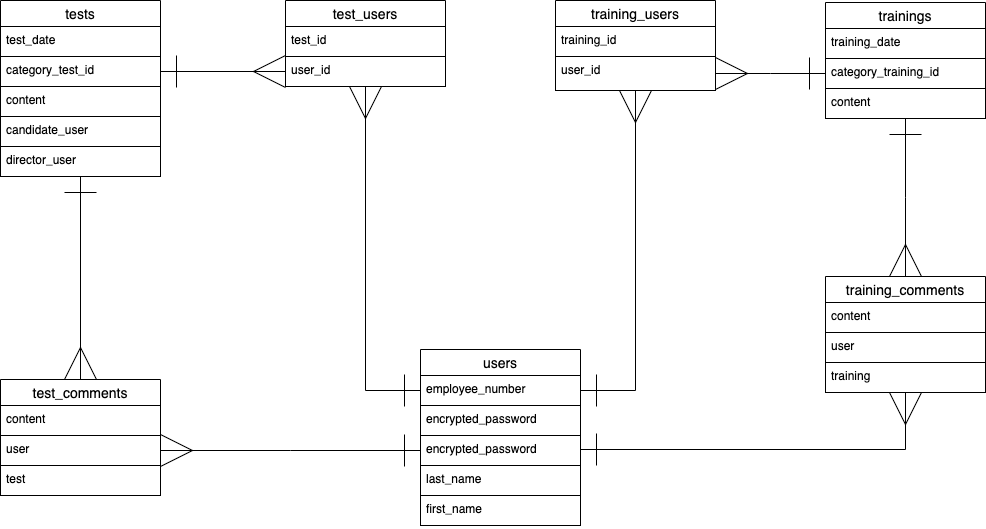

The diagram above was exported from draw.io. Its source (the exported page's mxGraphModel, read from the mxfile embedded in the PNG):
<mxGraphModel dx="722" dy="487" grid="1" gridSize="10" guides="1" tooltips="1" connect="1" arrows="1" fold="1" page="1" pageScale="1" pageWidth="1169" pageHeight="827" background="#FFFFFF" math="0" shadow="0">
  <root>
    <mxCell id="0" />
    <mxCell id="1" parent="0" />
    <mxCell id="2" value="users" style="swimlane;fontStyle=0;childLayout=stackLayout;horizontal=1;startSize=26;horizontalStack=0;resizeParent=1;resizeParentMax=0;resizeLast=0;collapsible=1;marginBottom=0;align=center;fontSize=14;" parent="1" vertex="1">
      <mxGeometry x="505" y="450" width="160" height="176" as="geometry" />
    </mxCell>
    <mxCell id="3" value="employee_number" style="text;strokeColor=default;fillColor=none;spacingLeft=4;spacingRight=4;overflow=hidden;rotatable=0;points=[[0,0.5],[1,0.5]];portConstraint=eastwest;fontSize=12;" parent="2" vertex="1">
      <mxGeometry y="26" width="160" height="30" as="geometry" />
    </mxCell>
    <mxCell id="6" value="encrypted_password" style="text;strokeColor=default;fillColor=none;spacingLeft=4;spacingRight=4;overflow=hidden;rotatable=0;points=[[0,0.5],[1,0.5]];portConstraint=eastwest;fontSize=12;" parent="2" vertex="1">
      <mxGeometry y="56" width="160" height="30" as="geometry" />
    </mxCell>
    <mxCell id="30" value="encrypted_password" style="text;strokeColor=default;fillColor=none;spacingLeft=4;spacingRight=4;overflow=hidden;rotatable=0;points=[[0,0.5],[1,0.5]];portConstraint=eastwest;fontSize=12;" parent="2" vertex="1">
      <mxGeometry y="86" width="160" height="30" as="geometry" />
    </mxCell>
    <mxCell id="4" value="last_name" style="text;strokeColor=default;fillColor=none;spacingLeft=4;spacingRight=4;overflow=hidden;rotatable=0;points=[[0,0.5],[1,0.5]];portConstraint=eastwest;fontSize=12;" parent="2" vertex="1">
      <mxGeometry y="116" width="160" height="30" as="geometry" />
    </mxCell>
    <mxCell id="5" value="first_name" style="text;strokeColor=default;fillColor=none;spacingLeft=4;spacingRight=4;overflow=hidden;rotatable=0;points=[[0,0.5],[1,0.5]];portConstraint=eastwest;fontSize=12;" parent="2" vertex="1">
      <mxGeometry y="146" width="160" height="30" as="geometry" />
    </mxCell>
    <mxCell id="7" value="trainings" style="swimlane;fontStyle=0;childLayout=stackLayout;horizontal=1;startSize=26;horizontalStack=0;resizeParent=1;resizeParentMax=0;resizeLast=0;collapsible=1;marginBottom=0;align=center;fontSize=14;" parent="1" vertex="1">
      <mxGeometry x="910" y="103" width="160" height="116" as="geometry" />
    </mxCell>
    <mxCell id="8" value="training_date" style="text;strokeColor=default;fillColor=none;spacingLeft=4;spacingRight=4;overflow=hidden;rotatable=0;points=[[0,0.5],[1,0.5]];portConstraint=eastwest;fontSize=12;" parent="7" vertex="1">
      <mxGeometry y="26" width="160" height="30" as="geometry" />
    </mxCell>
    <mxCell id="9" value="category_training_id" style="text;strokeColor=default;fillColor=none;spacingLeft=4;spacingRight=4;overflow=hidden;rotatable=0;points=[[0,0.5],[1,0.5]];portConstraint=eastwest;fontSize=12;" parent="7" vertex="1">
      <mxGeometry y="56" width="160" height="30" as="geometry" />
    </mxCell>
    <mxCell id="10" value="content" style="text;strokeColor=default;fillColor=none;spacingLeft=4;spacingRight=4;overflow=hidden;rotatable=0;points=[[0,0.5],[1,0.5]];portConstraint=eastwest;fontSize=12;" parent="7" vertex="1">
      <mxGeometry y="86" width="160" height="30" as="geometry" />
    </mxCell>
    <mxCell id="12" value="tests" style="swimlane;fontStyle=0;childLayout=stackLayout;horizontal=1;startSize=26;horizontalStack=0;resizeParent=1;resizeParentMax=0;resizeLast=0;collapsible=1;marginBottom=0;align=center;fontSize=14;" parent="1" vertex="1">
      <mxGeometry x="85" y="101" width="160" height="176" as="geometry" />
    </mxCell>
    <mxCell id="13" value="test_date" style="text;strokeColor=default;fillColor=none;spacingLeft=4;spacingRight=4;overflow=hidden;rotatable=0;points=[[0,0.5],[1,0.5]];portConstraint=eastwest;fontSize=12;" parent="12" vertex="1">
      <mxGeometry y="26" width="160" height="30" as="geometry" />
    </mxCell>
    <mxCell id="14" value="category_test_id" style="text;strokeColor=default;fillColor=none;spacingLeft=4;spacingRight=4;overflow=hidden;rotatable=0;points=[[0,0.5],[1,0.5]];portConstraint=eastwest;fontSize=12;" parent="12" vertex="1">
      <mxGeometry y="56" width="160" height="30" as="geometry" />
    </mxCell>
    <mxCell id="15" value="content" style="text;strokeColor=default;fillColor=none;spacingLeft=4;spacingRight=4;overflow=hidden;rotatable=0;points=[[0,0.5],[1,0.5]];portConstraint=eastwest;fontSize=12;" parent="12" vertex="1">
      <mxGeometry y="86" width="160" height="30" as="geometry" />
    </mxCell>
    <mxCell id="16" value="candidate_user" style="text;strokeColor=default;fillColor=none;spacingLeft=4;spacingRight=4;overflow=hidden;rotatable=0;points=[[0,0.5],[1,0.5]];portConstraint=eastwest;fontSize=12;" parent="12" vertex="1">
      <mxGeometry y="116" width="160" height="30" as="geometry" />
    </mxCell>
    <mxCell id="26" value="director_user" style="text;strokeColor=default;fillColor=none;spacingLeft=4;spacingRight=4;overflow=hidden;rotatable=0;points=[[0,0.5],[1,0.5]];portConstraint=eastwest;fontSize=12;" parent="12" vertex="1">
      <mxGeometry y="146" width="160" height="30" as="geometry" />
    </mxCell>
    <mxCell id="17" value="test_comments" style="swimlane;fontStyle=0;childLayout=stackLayout;horizontal=1;startSize=26;horizontalStack=0;resizeParent=1;resizeParentMax=0;resizeLast=0;collapsible=1;marginBottom=0;align=center;fontSize=14;" parent="1" vertex="1">
      <mxGeometry x="85" y="480" width="160" height="116" as="geometry" />
    </mxCell>
    <mxCell id="18" value="content" style="text;strokeColor=default;fillColor=none;spacingLeft=4;spacingRight=4;overflow=hidden;rotatable=0;points=[[0,0.5],[1,0.5]];portConstraint=eastwest;fontSize=12;" parent="17" vertex="1">
      <mxGeometry y="26" width="160" height="30" as="geometry" />
    </mxCell>
    <mxCell id="21" value="user" style="text;strokeColor=default;fillColor=none;spacingLeft=4;spacingRight=4;overflow=hidden;rotatable=0;points=[[0,0.5],[1,0.5]];portConstraint=eastwest;fontSize=12;" parent="17" vertex="1">
      <mxGeometry y="56" width="160" height="30" as="geometry" />
    </mxCell>
    <mxCell id="38" value="test" style="text;strokeColor=default;fillColor=none;spacingLeft=4;spacingRight=4;overflow=hidden;rotatable=0;points=[[0,0.5],[1,0.5]];portConstraint=eastwest;fontSize=12;" parent="17" vertex="1">
      <mxGeometry y="86" width="160" height="30" as="geometry" />
    </mxCell>
    <mxCell id="22" value="training_comments" style="swimlane;fontStyle=0;childLayout=stackLayout;horizontal=1;startSize=26;horizontalStack=0;resizeParent=1;resizeParentMax=0;resizeLast=0;collapsible=1;marginBottom=0;align=center;fontSize=14;" parent="1" vertex="1">
      <mxGeometry x="910" y="377" width="160" height="116" as="geometry" />
    </mxCell>
    <mxCell id="23" value="content" style="text;strokeColor=default;fillColor=none;spacingLeft=4;spacingRight=4;overflow=hidden;rotatable=0;points=[[0,0.5],[1,0.5]];portConstraint=eastwest;fontSize=12;" parent="22" vertex="1">
      <mxGeometry y="26" width="160" height="30" as="geometry" />
    </mxCell>
    <mxCell id="24" value="user" style="text;strokeColor=default;fillColor=none;spacingLeft=4;spacingRight=4;overflow=hidden;rotatable=0;points=[[0,0.5],[1,0.5]];portConstraint=eastwest;fontSize=12;" parent="22" vertex="1">
      <mxGeometry y="56" width="160" height="30" as="geometry" />
    </mxCell>
    <mxCell id="36" value="training" style="text;strokeColor=default;fillColor=none;spacingLeft=4;spacingRight=4;overflow=hidden;rotatable=0;points=[[0,0.5],[1,0.5]];portConstraint=eastwest;fontSize=12;" parent="22" vertex="1">
      <mxGeometry y="86" width="160" height="30" as="geometry" />
    </mxCell>
    <mxCell id="39" value="test_users" style="swimlane;fontStyle=0;childLayout=stackLayout;horizontal=1;startSize=26;horizontalStack=0;resizeParent=1;resizeParentMax=0;resizeLast=0;collapsible=1;marginBottom=0;align=center;fontSize=14;" parent="1" vertex="1">
      <mxGeometry x="370" y="101" width="160" height="86" as="geometry" />
    </mxCell>
    <mxCell id="40" value="test_id" style="text;strokeColor=default;fillColor=none;spacingLeft=4;spacingRight=4;overflow=hidden;rotatable=0;points=[[0,0.5],[1,0.5]];portConstraint=eastwest;fontSize=12;" parent="39" vertex="1">
      <mxGeometry y="26" width="160" height="30" as="geometry" />
    </mxCell>
    <mxCell id="41" value="user_id" style="text;strokeColor=default;fillColor=none;spacingLeft=4;spacingRight=4;overflow=hidden;rotatable=0;points=[[0,0.5],[1,0.5]];portConstraint=eastwest;fontSize=12;" parent="39" vertex="1">
      <mxGeometry y="56" width="160" height="30" as="geometry" />
    </mxCell>
    <mxCell id="45" value="training_users" style="swimlane;fontStyle=0;childLayout=stackLayout;horizontal=1;startSize=26;horizontalStack=0;resizeParent=1;resizeParentMax=0;resizeLast=0;collapsible=1;marginBottom=0;align=center;fontSize=14;" parent="1" vertex="1">
      <mxGeometry x="640" y="101" width="160" height="90" as="geometry" />
    </mxCell>
    <mxCell id="46" value="training_id" style="text;strokeColor=default;fillColor=none;spacingLeft=4;spacingRight=4;overflow=hidden;rotatable=0;points=[[0,0.5],[1,0.5]];portConstraint=eastwest;fontSize=12;" parent="45" vertex="1">
      <mxGeometry y="26" width="160" height="30" as="geometry" />
    </mxCell>
    <mxCell id="47" value="user_id" style="text;strokeColor=default;fillColor=none;spacingLeft=4;spacingRight=4;overflow=hidden;rotatable=0;points=[[0,0.5],[1,0.5]];portConstraint=eastwest;fontSize=12;" parent="45" vertex="1">
      <mxGeometry y="56" width="160" height="34" as="geometry" />
    </mxCell>
    <mxCell id="52" style="edgeStyle=none;rounded=0;html=1;entryX=0;entryY=0.5;entryDx=0;entryDy=0;startArrow=ERone;startFill=0;endArrow=ERmany;endFill=0;startSize=30;endSize=30;" parent="1" source="14" target="41" edge="1">
      <mxGeometry relative="1" as="geometry" />
    </mxCell>
    <mxCell id="59" style="edgeStyle=elbowEdgeStyle;rounded=0;html=1;entryX=1;entryY=0.5;entryDx=0;entryDy=0;startArrow=ERone;startFill=0;endArrow=ERmany;endFill=0;startSize=30;endSize=30;" parent="1" source="9" target="47" edge="1">
      <mxGeometry relative="1" as="geometry" />
    </mxCell>
    <mxCell id="61" style="edgeStyle=elbowEdgeStyle;rounded=0;html=1;entryX=0.5;entryY=0;entryDx=0;entryDy=0;startArrow=ERone;startFill=0;endArrow=ERmany;endFill=0;startSize=30;endSize=30;" parent="1" source="10" target="22" edge="1">
      <mxGeometry relative="1" as="geometry" />
    </mxCell>
    <mxCell id="62" style="edgeStyle=elbowEdgeStyle;rounded=0;html=1;entryX=0.5;entryY=0;entryDx=0;entryDy=0;startArrow=ERone;startFill=0;endArrow=ERmany;endFill=0;startSize=30;endSize=30;" parent="1" source="26" target="17" edge="1">
      <mxGeometry relative="1" as="geometry" />
    </mxCell>
    <mxCell id="56" style="edgeStyle=elbowEdgeStyle;rounded=0;html=1;startArrow=ERone;startFill=0;endArrow=ERmany;endFill=0;startSize=30;endSize=30;exitX=1;exitY=0.5;exitDx=0;exitDy=0;" parent="1" source="3" target="47" edge="1">
      <mxGeometry relative="1" as="geometry">
        <mxPoint x="740" y="570" as="sourcePoint" />
        <Array as="points">
          <mxPoint x="720" y="491" />
        </Array>
      </mxGeometry>
    </mxCell>
    <mxCell id="57" style="edgeStyle=elbowEdgeStyle;rounded=0;html=1;startArrow=ERone;startFill=0;endArrow=ERmany;endFill=0;startSize=30;endSize=30;exitX=0;exitY=0.5;exitDx=0;exitDy=0;" parent="1" source="3" target="41" edge="1">
      <mxGeometry relative="1" as="geometry">
        <mxPoint x="390" y="530" as="sourcePoint" />
        <Array as="points">
          <mxPoint x="450" y="491" />
        </Array>
      </mxGeometry>
    </mxCell>
    <mxCell id="63" style="edgeStyle=elbowEdgeStyle;rounded=0;html=1;entryX=1;entryY=0.5;entryDx=0;entryDy=0;startArrow=ERone;startFill=0;endArrow=ERmany;endFill=0;startSize=30;endSize=30;" parent="1" source="30" target="21" edge="1">
      <mxGeometry relative="1" as="geometry" />
    </mxCell>
    <mxCell id="64" style="edgeStyle=elbowEdgeStyle;rounded=0;html=1;startArrow=ERone;startFill=0;endArrow=ERmany;endFill=0;startSize=30;endSize=30;" parent="1" source="30" target="36" edge="1">
      <mxGeometry relative="1" as="geometry">
        <mxPoint x="1070" y="550" as="targetPoint" />
        <Array as="points">
          <mxPoint x="990" y="550" />
        </Array>
      </mxGeometry>
    </mxCell>
  </root>
</mxGraphModel>